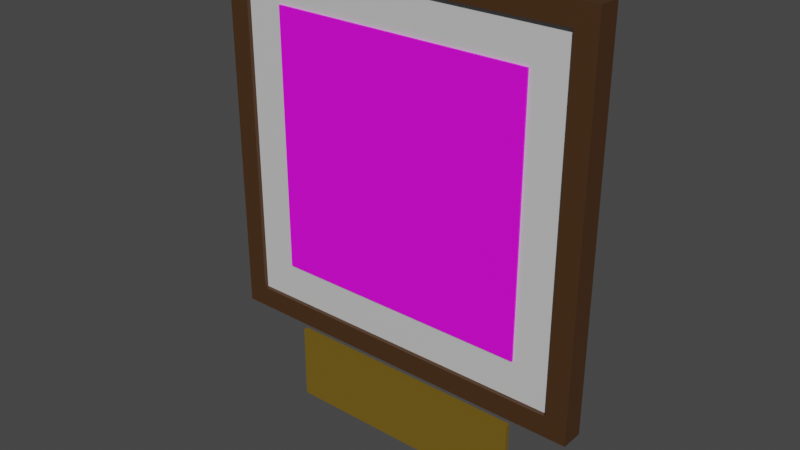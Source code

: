 # Source: bongo.blend  (saved by Blender 2.90.8; exported with 4.5.12 LTS)
import bpy
from mathutils import Matrix  # noqa: F401  (used for matrix-valued properties, if any)

bpy.ops.wm.read_factory_settings(use_empty=True)
scene = bpy.context.scene
scene.name = 'Scene'

# ---- collections
col_collection = bpy.data.collections.new('Collection'); scene.collection.children.link(col_collection)

# ---- images (referenced by path relative to the original .blend; pixels are not part of the script)
import os
ASSET_DIR = os.environ.get("B2B_ASSET_DIR", "")  # directory of the original .blend (textures are referenced by path, not embedded)
HERE = os.path.dirname(os.path.abspath(__file__))  # packed textures are extracted next to this script under _unpacked/

def load_image(name, relpath, width, height, colorspace="sRGB"):
    """Load a texture the original file referenced (path relative to the .blend, or extracted next to this script)."""
    p = next((c for c in (os.path.join(HERE, relpath), os.path.join(ASSET_DIR, relpath)) if relpath and os.path.exists(c)), "")
    if p:
        img = bpy.data.images.load(p, check_existing=True)
        img.name = name
    else:  # same state as the original file: an image datablock whose file is absent (Cycles renders it pink)
        img = bpy.data.images.new(name, width, height)
        img.source = "FILE"
        img.filepath = "//" + (relpath or name)
    img.colorspace_settings.name = colorspace
    return img
img_bingo_png = load_image('Bingo.png', 'Bingo.png', 1024, 1024, 'sRGB')

# ---- materials (node trees are filled in below, after node groups)
mat_material_001 = bpy.data.materials.new('Material.001')
mat_material_001.use_transparent_shadow = False
mat_material_002 = bpy.data.materials.new('Material.002')
mat_material_002.use_transparent_shadow = False
mat_material_003 = bpy.data.materials.new('Material.003')
mat_material_003.use_transparent_shadow = False
mat_material_004 = bpy.data.materials.new('Material.004')
mat_material_004.use_transparent_shadow = False

# ---- material node trees
mat_material_001.use_nodes = True; mat_material_001.node_tree.nodes.clear()
_N = mat_material_001.node_tree.nodes; _L = mat_material_001.node_tree.links
n0 = _N.new('ShaderNodeBsdfPrincipled'); n0.name = 'Principled BSDF'; n0.location = (10, 300)
n0.distribution = 'GGX'
n0.subsurface_method = 'BURLEY'
n0.inputs[3].default_value = 1.45
n0.inputs[27].default_value = (0.0, 0.0, 0.0, 1.0)
n0.inputs[28].default_value = 1.0
n1 = _N.new('ShaderNodeOutputMaterial'); n1.name = 'Material Output'; n1.location = (300, 300)
n2 = _N.new('ShaderNodeTexImage'); n2.name = 'Image Texture'; n2.location = (-280, 280)
n2.image = img_bingo_png
_L.new(n0.outputs[0], n1.inputs[0])
_L.new(n2.outputs[0], n0.inputs[0])
n1.is_active_output = True
mat_material_002.use_nodes = True; mat_material_002.node_tree.nodes.clear()
_N = mat_material_002.node_tree.nodes; _L = mat_material_002.node_tree.links
n0 = _N.new('ShaderNodeBsdfPrincipled'); n0.name = 'Principled BSDF'; n0.location = (10, 300)
n0.distribution = 'GGX'
n0.subsurface_method = 'BURLEY'
n0.inputs[0].default_value = (0.06372, 0.02745, 0.008211, 1.0)
n0.inputs[3].default_value = 1.45
n0.inputs[27].default_value = (0.0, 0.0, 0.0, 1.0)
n0.inputs[28].default_value = 1.0
n1 = _N.new('ShaderNodeOutputMaterial'); n1.name = 'Material Output'; n1.location = (300, 300)
_L.new(n0.outputs[0], n1.inputs[0])
n1.is_active_output = True
mat_material_003.use_nodes = True; mat_material_003.node_tree.nodes.clear()
_N = mat_material_003.node_tree.nodes; _L = mat_material_003.node_tree.links
n0 = _N.new('ShaderNodeBsdfPrincipled'); n0.name = 'Principled BSDF'; n0.location = (10, 300)
n0.distribution = 'GGX'
n0.subsurface_method = 'BURLEY'
n0.inputs[0].default_value = (0.6267, 0.6267, 0.6267, 1.0)
n0.inputs[3].default_value = 1.45
n0.inputs[27].default_value = (0.0, 0.0, 0.0, 1.0)
n0.inputs[28].default_value = 1.0
n1 = _N.new('ShaderNodeOutputMaterial'); n1.name = 'Material Output'; n1.location = (300, 300)
_L.new(n0.outputs[0], n1.inputs[0])
n1.is_active_output = True
mat_material_004.use_nodes = True; mat_material_004.node_tree.nodes.clear()
_N = mat_material_004.node_tree.nodes; _L = mat_material_004.node_tree.links
n0 = _N.new('ShaderNodeBsdfPrincipled'); n0.name = 'Principled BSDF'; n0.location = (10, 300)
n0.distribution = 'GGX'
n0.subsurface_method = 'BURLEY'
n0.inputs[0].default_value = (0.1789, 0.1107, 0.008053, 1.0)
n0.inputs[3].default_value = 1.45
n0.inputs[27].default_value = (0.0, 0.0, 0.0, 1.0)
n0.inputs[28].default_value = 1.0
n1 = _N.new('ShaderNodeOutputMaterial'); n1.name = 'Material Output'; n1.location = (300, 300)
_L.new(n0.outputs[0], n1.inputs[0])
n1.is_active_output = True

# ---- world
world_world = bpy.data.worlds.new('World'); scene.world = world_world
world_world.use_nodes = True; world_world.node_tree.nodes.clear()
_N = world_world.node_tree.nodes; _L = world_world.node_tree.links
n0 = _N.new('ShaderNodeOutputWorld'); n0.name = 'World Output'; n0.location = (300, 300)
n1 = _N.new('ShaderNodeBackground'); n1.name = 'Background'; n1.location = (10, 300)
n1.inputs[0].default_value = (0.05088, 0.05088, 0.05088, 1.0)
_L.new(n1.outputs[0], n0.inputs[0])
n0.is_active_output = True
world_world.color = (0.05088, 0.05088, 0.05088)
world_world.use_sun_shadow = False
world_world.sun_shadow_jitter_overblur = 0.0

# ---- meshes
me_cube_001 = bpy.data.meshes.new('Cube.001')
me_cube_001.from_pydata([(-0.8884, -1.0, -0.8884), (-0.8884, -1.0, 0.8884), (-1.0, 1.0, -1.0), (-1.0, 1.0, 1.0), (0.8884, -1.0, -0.8884), (0.8884, -1.0, 0.8884), (1.0, 1.0, -1.0), (1.0, 1.0, 1.0), (-1.0, -1.0, -1.0), (-1.0, -1.0, 1.0), (1.0, -1.0, 1.0), (1.0, -1.0, -1.0), (-0.6883, -0.6279, -0.6883), (-0.6883, -0.6279, 0.6883), (0.6883, -0.6279, 0.6883), (0.6883, -0.6279, -0.6883), (-0.8884, -0.6279, -0.8884), (-0.8884, -0.6279, 0.8884), (0.8884, -0.6279, 0.8884), (0.8884, -0.6279, -0.8884), (-0.6883, -0.7936, -0.6883), (-0.6883, -0.7936, 0.6883), (0.6883, -0.7936, 0.6883), (0.6883, -0.7936, -0.6883)], [], [(8, 9, 3, 2), (2, 3, 7, 6), (6, 7, 10, 11), (0, 4, 19, 16), (2, 6, 11, 8), (7, 3, 9, 10), (0, 1, 9, 8), (5, 4, 11, 10), (4, 0, 8, 11), (1, 5, 10, 9), (15, 14, 22, 23), (1, 0, 16, 17), (5, 1, 17, 18), (4, 5, 18, 19), (12, 13, 17, 16), (14, 15, 19, 18), (15, 12, 16, 19), (13, 14, 18, 17), (23, 22, 21, 20), (12, 15, 23, 20), (13, 12, 20, 21), (14, 13, 21, 22)])
me_cube_001.polygons.foreach_set('material_index', [1, 1, 1, 1, 1, 1, 1, 1, 1, 1, 0, 1, 1, 1, 2, 2, 2, 2, 0, 0, 0, 0])
_uv = me_cube_001.uv_layers.new(name='UVMap')
_uv.uv.foreach_set('vector', [0.375, 0.0, 0.625, 0.0, 0.625, 0.25, 0.375, 0.25, 0.375, 0.25, 0.625, 0.25, 0.625, 0.5, 0.375, 0.5, 0.375, 0.5, 0.625, 0.5, 0.625, 0.75, 0.375, 0.75, 0.389, 0.986, 0.389, 0.764, 0.389, 0.764, 0.389, 0.986, 0.125, 0.5, 0.375, 0.5, 0.375, 0.75, 0.125, 0.75, 0.625, 0.5, 0.875, 0.5, 0.875, 0.75, 0.625, 0.75, 0.389, 0.986, 0.611, 0.986, 0.625, 1.0, 0.375, 1.0, 0.611, 0.764, 0.389, 0.764, 0.375, 0.75, 0.625, 0.75, 0.389, 0.764, 0.389, 0.986, 0.375, 1.0, 0.375, 0.75, 0.611, 0.986, 0.611, 0.764, 0.625, 0.75, 0.625, 1.0, 0.414, 0.789, 0.586, 0.789, 0.586, 0.789, 0.414, 0.789, 0.611, 0.986, 0.389, 0.986, 0.389, 0.986, 0.611, 0.986, 0.611, 0.764, 0.611, 0.986, 0.611, 0.986, 0.611, 0.764, 0.389, 0.764, 0.611, 0.764, 0.611, 0.764, 0.389, 0.764, 0.414, 0.961, 0.586, 0.961, 0.611, 0.986, 0.389, 0.986, 0.586, 0.789, 0.414, 0.789, 0.389, 0.764, 0.611, 0.764, 0.414, 0.789, 0.414, 0.961, 0.389, 0.986, 0.389, 0.764, 0.586, 0.961, 0.586, 0.789, 0.611, 0.764, 0.611, 0.986, 4.871e-08, 1.0, 0.0, 8.659e-08, 1.001, 0.0, 1.001, 1.0, 0.414, 0.961, 0.414, 0.789, 0.414, 0.789, 0.414, 0.961, 0.586, 0.961, 0.414, 0.961, 0.414, 0.961, 0.586, 0.961, 0.586, 0.789, 0.586, 0.961, 0.586, 0.961, 0.586, 0.789])
me_cube_001.materials.append(mat_material_001)
me_cube_001.materials.append(mat_material_002)
me_cube_001.materials.append(mat_material_003)
me_cube_001.use_remesh_fix_poles = True
me_cube_001.use_remesh_preserve_attributes = False
me_cube_001.use_mirror_vertex_groups = False
me_cube_001.update()
me_cube_002 = bpy.data.meshes.new('Cube.002')
me_cube_002.from_pydata([(-1.0, -1.0, -1.0), (-1.0, -1.0, 1.0), (-1.0, 1.0, -1.0), (-1.0, 1.0, 1.0), (1.0, -1.0, -1.0), (1.0, -1.0, 1.0), (1.0, 1.0, -1.0), (1.0, 1.0, 1.0)], [], [(0, 1, 3, 2), (2, 3, 7, 6), (6, 7, 5, 4), (4, 5, 1, 0), (2, 6, 4, 0), (7, 3, 1, 5)])
_uv = me_cube_002.uv_layers.new(name='UVMap')
_uv.uv.foreach_set('vector', [0.375, 0.0, 0.625, 0.0, 0.625, 0.25, 0.375, 0.25, 0.375, 0.25, 0.625, 0.25, 0.625, 0.5, 0.375, 0.5, 0.375, 0.5, 0.625, 0.5, 0.625, 0.75, 0.375, 0.75, 0.375, 0.75, 0.625, 0.75, 0.625, 1.0, 0.375, 1.0, 0.125, 0.5, 0.375, 0.5, 0.375, 0.75, 0.125, 0.75, 0.625, 0.5, 0.875, 0.5, 0.875, 0.75, 0.625, 0.75])
me_cube_002.materials.append(mat_material_004)
me_cube_002.use_remesh_fix_poles = True
me_cube_002.use_remesh_preserve_attributes = False
me_cube_002.use_mirror_vertex_groups = False
me_cube_002.update()

# ---- objects
ob_cube = bpy.data.objects.new('Cube', me_cube_001)
ob_cube_001 = bpy.data.objects.new('Cube.001', me_cube_002)

# ---- transforms, parenting, visibility, modifiers, constraints
ob_cube.location = (0.0, 0.0, 0.0)
ob_cube.scale = (1.0, 0.05941, 1.0)
ob_cube.lineart.crease_threshold = 0.0
ob_cube_001.location = (0.0, 0.0, -1.286)
ob_cube_001.scale = (0.6563, 0.01206, 0.205)
ob_cube_001.lineart.crease_threshold = 0.0

# ---- collection membership
col_collection.objects.link(ob_cube)
col_collection.objects.link(ob_cube_001)

# ---- scene / render settings (as saved in the file)
scene.frame_start = 1; scene.frame_end = 250; scene.frame_set(1)
scene.render.engine = 'BLENDER_EEVEE_NEXT'
scene.cycles.use_denoising = False
scene.cycles.samples = 128
scene.cycles.sampling_pattern = 'TABULATED_SOBOL'
scene.cycles.use_adaptive_sampling = False
scene.cycles.use_light_tree = False
scene.view_settings.view_transform = 'Filmic'
bpy.context.view_layer.update()

# ---- added for rendering (the .blend has no active camera and no usable light): camera, sun
cam_auto = bpy.data.cameras.new('AutoCamera')
cam_auto.lens = 50.0
cam_auto.sensor_width = 36.0
cam_auto.clip_end = 1000.0
ob_auto_camera = bpy.data.objects.new('AutoCamera', cam_auto)
scene.collection.objects.link(ob_auto_camera)
ob_auto_camera.location = (2.95799, -3.54959, 2.1207)
ob_auto_camera.rotation_euler = (1.09748, -7.21219e-08, 0.694738)
scene.camera = ob_auto_camera
light_auto_sun = bpy.data.lights.new('AutoSun', 'SUN')
light_auto_sun.energy = 3.0
light_auto_sun.angle = 0.0523599
ob_auto_sun = bpy.data.objects.new('AutoSun', light_auto_sun)
scene.collection.objects.link(ob_auto_sun)
ob_auto_sun.rotation_euler = (0.872665, 0.174533, 0.523599)
bpy.context.view_layer.update()

